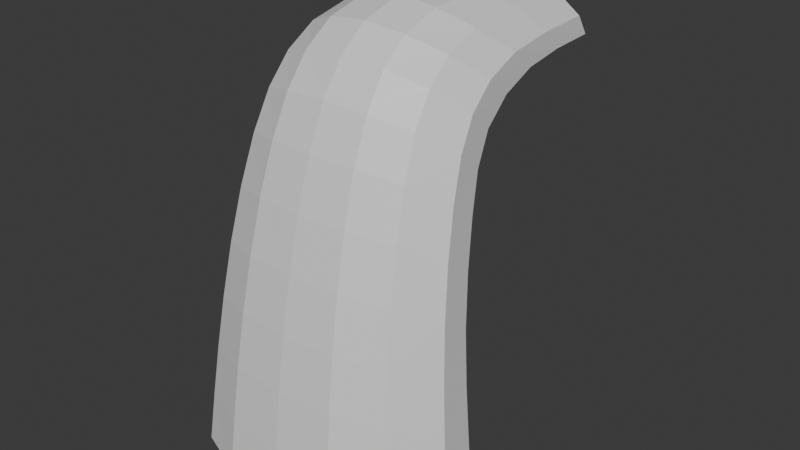 # Source: blend.blend  (saved by Blender 4.0.36; exported with 4.5.12 LTS)
import bpy
from mathutils import Matrix  # noqa: F401  (used for matrix-valued properties, if any)

bpy.ops.wm.read_factory_settings(use_empty=True)
scene = bpy.context.scene
scene.name = 'Scene'

# ---- collections
col_collection = bpy.data.collections.new('Collection'); scene.collection.children.link(col_collection)

# ---- materials (node trees are filled in below, after node groups)
mat_x = bpy.data.materials.new('材质')
mat_x.use_transparent_shadow = False

# ---- material node trees
mat_x.use_nodes = True; mat_x.node_tree.nodes.clear()
_N = mat_x.node_tree.nodes; _L = mat_x.node_tree.links
n0 = _N.new('ShaderNodeBsdfPrincipled'); n0.name = '原理化BSDF'; n0.location = (10, 300)
n0.inputs[3].default_value = 1.45
n1 = _N.new('ShaderNodeOutputMaterial'); n1.name = '材质输出'; n1.location = (300, 300)
_L.new(n0.outputs[0], n1.inputs[0])
n1.is_active_output = True

# ---- world
world_world = bpy.data.worlds.new('World'); scene.world = world_world
world_world.use_nodes = True; world_world.node_tree.nodes.clear()
_N = world_world.node_tree.nodes; _L = world_world.node_tree.links
n0 = _N.new('ShaderNodeOutputWorld'); n0.name = 'World Output'; n0.location = (300, 300)
n1 = _N.new('ShaderNodeBackground'); n1.name = 'Background'; n1.location = (10, 300)
n1.inputs[0].default_value = (0.05088, 0.05088, 0.05088, 1.0)
_L.new(n1.outputs[0], n0.inputs[0])
n0.is_active_output = True
world_world.color = (0.05088, 0.05088, 0.05088)
world_world.use_sun_shadow = False
world_world.sun_shadow_jitter_overblur = 0.0

# ---- meshes
me_x = bpy.data.meshes.new('平面')
me_x.from_pydata([(1.017, -1.101, -2.237), (0.71, -0.2209, 1.196), (-2.957e-05, -1.32, -2.236), (-2.957e-05, -0.3751, 1.34), (0.9415, -0.9932, -1.296), (0.8582, -0.8325, -0.3186), (0.7757, -0.5813, 0.5868), (-2.957e-05, -1.197, -1.237), (-2.958e-05, -1.019, -0.2551), (-2.957e-05, -0.7547, 0.6652), (0.5524, 1.639, 1.507), (-2.957e-05, 1.655, 1.68), (0.6436, 0.4153, 1.485), (-2.957e-05, 0.2917, 1.655), (-2.957e-05, -0.1537, -2.235), (1.254, -0.2861, -2.235), (0.9906, -0.03653, 0.1953), (0.9092, 0.2427, 0.7983), (-2.958e-05, 0.3111, 0.7292), (-2.957e-05, 0.04854, 0.128), (1.191, -0.2691, -1.618), (1.093, -0.2165, -0.6832), (-2.957e-05, -0.1523, -1.673), (-2.958e-05, -0.12, -0.7468), (0.7586, 1.827, 1.124), (-2.957e-05, 1.921, 1.064), (0.8308, 0.8984, 1.093), (-2.957e-05, 0.9818, 1.028), (-1.017, -1.101, -2.237), (-0.71, -0.2209, 1.196), (-0.9415, -0.9932, -1.296), (-0.8583, -0.8325, -0.3186), (-0.7757, -0.5813, 0.5868), (-0.5524, 1.639, 1.507), (-0.6436, 0.4153, 1.485), (-1.254, -0.2861, -2.235), (-0.9907, -0.03653, 0.1953), (-0.9093, 0.2427, 0.7983), (-1.191, -0.2691, -1.618), (-1.093, -0.2165, -0.6832), (-0.7586, 1.827, 1.124), (-0.8308, 0.8984, 1.093), (0.5539, -1.285, -2.237), (0.7414, -0.4211, 0.9324), (0.3829, -0.3434, 1.308), (-2.957e-05, -0.585, 1.043), (0.9798, -1.051, -1.77), (0.9006, -0.9222, -0.8077), (0.8156, -0.7186, 0.1581), (-2.958e-05, -1.262, -1.736), (-2.957e-05, -1.117, -0.7427), (-2.957e-05, -0.8987, 0.2234), (0.5094, -1.163, -1.239), (0.4636, -0.9842, -0.2562), (0.4187, -0.7206, 0.6597), (0.2921, 1.636, 1.635), (0.6, 0.9804, 1.515), (-2.957e-05, -0.1111, 1.542), (0.6788, 0.03641, 1.38), (-2.957e-05, 0.9178, 1.687), (0.3463, 0.3096, 1.612), (0.7437, -0.1534, -2.235), (0.9483, 0.07313, 0.535), (0.5423, 0.3137, 0.7315), (-2.957e-05, 0.148, 0.4662), (1.226, -0.2789, -1.954), (1.145, -0.2542, -1.172), (1.04, -0.1385, -0.2191), (-2.957e-05, -0.1537, -1.985), (-2.958e-05, -0.148, -1.235), (-2.957e-05, -0.04767, -0.2844), (0.7093, -0.1519, -1.672), (0.6511, -0.1187, -0.7456), (0.5906, 0.04973, 0.1291), (0.457, 1.895, 1.064), (0.7941, 1.344, 1.127), (-2.957e-05, 0.5983, 0.9164), (0.8696, 0.5245, 0.9837), (-2.958e-05, 1.434, 1.065), (0.4961, 0.98, 1.029), (0.9252, 0.01948, 0.9897), (1.009, -0.3001, 0.39), (0.8425, 0.6609, 1.279), (1.219, -0.6224, -1.458), (1.298, -0.685, -2.236), (1.115, -0.5155, -0.5009), (-0.001924, 1.891, 1.381), (0.7491, 1.721, 1.304), (0.005398, -0.6713, -2.353), (-0.5539, -1.285, -2.237), (-0.7414, -0.4211, 0.9324), (-0.383, -0.3434, 1.308), (-0.9798, -1.051, -1.77), (-0.9006, -0.9222, -0.8077), (-0.8157, -0.7186, 0.1581), (-0.5095, -1.163, -1.239), (-0.4637, -0.9842, -0.2562), (-0.4187, -0.7206, 0.6597), (-0.2921, 1.636, 1.635), (-0.6001, 0.9804, 1.515), (-0.6788, 0.03641, 1.38), (-0.3464, 0.3096, 1.612), (-0.7438, -0.1534, -2.235), (-0.9483, 0.07313, 0.535), (-0.5424, 0.3137, 0.7315), (-1.226, -0.2789, -1.954), (-1.145, -0.2542, -1.172), (-1.04, -0.1385, -0.2191), (-0.7094, -0.1519, -1.672), (-0.6512, -0.1187, -0.7456), (-0.5907, 0.04973, 0.1291), (-0.4571, 1.895, 1.064), (-0.7942, 1.344, 1.127), (-0.8696, 0.5245, 0.9837), (-0.4962, 0.98, 1.029), (-0.9253, 0.01948, 0.9897), (-1.009, -0.3001, 0.39), (-0.8425, 0.6609, 1.279), (-1.219, -0.6224, -1.458), (-1.298, -0.685, -2.236), (-1.115, -0.5155, -0.5009), (-0.7492, 1.721, 1.304), (0.4, -0.5513, 1.025), (0.5318, -1.228, -1.737), (0.4867, -1.083, -0.7445), (0.4404, -0.8642, 0.2223), (0.3207, 0.919, 1.643), (0.3661, -0.08377, 1.502), (0.5655, 0.15, 0.4679), (0.7285, -0.1535, -1.985), (0.6822, -0.147, -1.234), (0.6199, -0.04643, -0.2833), (0.476, 1.422, 1.065), (0.5187, 0.6004, 0.9183), (0.9655, -0.1651, 0.7295), (0.8848, 0.2878, 1.172), (1.26, -0.6561, -1.863), (1.169, -0.5793, -0.9902), (0.3742, 1.832, 1.347), (1.06, -0.4196, -0.0305), (0.7967, 1.16, 1.31), (0.6498, -0.6534, -2.337), (-0.4, -0.5513, 1.025), (-0.5318, -1.228, -1.737), (-0.4867, -1.083, -0.7445), (-0.4405, -0.8642, 0.2223), (-0.3207, 0.919, 1.643), (-0.3661, -0.08377, 1.502), (-0.5656, 0.15, 0.4679), (-0.7285, -0.1535, -1.985), (-0.6823, -0.147, -1.234), (-0.6199, -0.04643, -0.2833), (-0.476, 1.422, 1.065), (-0.5188, 0.6004, 0.9183), (-0.9656, -0.1651, 0.7295), (-0.8848, 0.2878, 1.172), (-1.26, -0.6561, -1.863), (-1.169, -0.5793, -0.9902), (-0.3749, 1.832, 1.347), (-1.06, -0.4196, -0.0305), (-0.7967, 1.16, 1.31), (-0.6479, -0.6534, -2.337)], [], [(9, 54, 122, 45), (45, 122, 44, 3), (122, 43, 1, 44), (54, 6, 43, 122), (2, 42, 123, 49), (49, 123, 52, 7), (123, 46, 4, 52), (42, 0, 46, 123), (7, 52, 124, 50), (50, 124, 53, 8), (124, 47, 5, 53), (52, 4, 47, 124), (8, 53, 125, 51), (51, 125, 54, 9), (125, 48, 6, 54), (53, 5, 48, 125), (13, 60, 126, 59), (59, 126, 55, 11), (126, 56, 10, 55), (60, 12, 56, 126), (3, 44, 127, 57), (57, 127, 60, 13), (127, 58, 12, 60), (44, 1, 58, 127), (19, 64, 128, 73), (73, 128, 62, 16), (128, 63, 17, 62), (64, 18, 63, 128), (14, 68, 129, 61), (61, 129, 65, 15), (129, 71, 20, 65), (68, 22, 71, 129), (22, 69, 130, 71), (71, 130, 66, 20), (130, 72, 21, 66), (69, 23, 72, 130), (23, 70, 131, 72), (72, 131, 67, 21), (131, 73, 16, 67), (70, 19, 73, 131), (27, 78, 132, 79), (79, 132, 75, 26), (132, 74, 24, 75), (78, 25, 74, 132), (18, 76, 133, 63), (63, 133, 77, 17), (133, 79, 26, 77), (76, 27, 79, 133), (6, 81, 134, 43), (43, 134, 80, 1), (134, 62, 17, 80), (81, 16, 62, 134), (1, 80, 135, 58), (58, 135, 82, 12), (135, 77, 26, 82), (80, 17, 77, 135), (0, 84, 136, 46), (46, 136, 83, 4), (136, 65, 20, 83), (84, 15, 65, 136), (4, 83, 137, 47), (47, 137, 85, 5), (137, 66, 21, 85), (83, 20, 66, 137), (10, 87, 138, 55), (55, 138, 86, 11), (138, 74, 25, 86), (87, 24, 74, 138), (5, 85, 139, 48), (48, 139, 81, 6), (139, 67, 16, 81), (85, 21, 67, 139), (12, 82, 140, 56), (56, 140, 87, 10), (140, 75, 24, 87), (82, 26, 75, 140), (2, 88, 141, 42), (42, 141, 84, 0), (141, 61, 15, 84), (88, 14, 61, 141), (9, 45, 142, 97), (97, 142, 90, 32), (142, 91, 29, 90), (45, 3, 91, 142), (2, 49, 143, 89), (89, 143, 92, 28), (143, 95, 30, 92), (49, 7, 95, 143), (7, 50, 144, 95), (95, 144, 93, 30), (144, 96, 31, 93), (50, 8, 96, 144), (8, 51, 145, 96), (96, 145, 94, 31), (145, 97, 32, 94), (51, 9, 97, 145), (13, 59, 146, 101), (101, 146, 99, 34), (146, 98, 33, 99), (59, 11, 98, 146), (3, 57, 147, 91), (91, 147, 100, 29), (147, 101, 34, 100), (57, 13, 101, 147), (19, 110, 148, 64), (64, 148, 104, 18), (148, 103, 37, 104), (110, 36, 103, 148), (14, 102, 149, 68), (68, 149, 108, 22), (149, 105, 38, 108), (102, 35, 105, 149), (22, 108, 150, 69), (69, 150, 109, 23), (150, 106, 39, 109), (108, 38, 106, 150), (23, 109, 151, 70), (70, 151, 110, 19), (151, 107, 36, 110), (109, 39, 107, 151), (27, 114, 152, 78), (78, 152, 111, 25), (152, 112, 40, 111), (114, 41, 112, 152), (18, 104, 153, 76), (76, 153, 114, 27), (153, 113, 41, 114), (104, 37, 113, 153), (32, 90, 154, 116), (116, 154, 103, 36), (154, 115, 37, 103), (90, 29, 115, 154), (29, 100, 155, 115), (115, 155, 113, 37), (155, 117, 41, 113), (100, 34, 117, 155), (28, 92, 156, 119), (119, 156, 105, 35), (156, 118, 38, 105), (92, 30, 118, 156), (30, 93, 157, 118), (118, 157, 106, 38), (157, 120, 39, 106), (93, 31, 120, 157), (33, 98, 158, 121), (121, 158, 111, 40), (158, 86, 25, 111), (98, 11, 86, 158), (31, 94, 159, 120), (120, 159, 107, 39), (159, 116, 36, 107), (94, 32, 116, 159), (34, 99, 160, 117), (117, 160, 112, 41), (160, 121, 40, 112), (99, 33, 121, 160), (2, 89, 161, 88), (88, 161, 102, 14), (161, 119, 35, 102), (89, 28, 119, 161)])
_k = {(2, 42): 1.0, (0, 42): 1.0, (10, 55): 1.0, (11, 55): 1.0, (14, 61): 1.0, (15, 61): 1.0, (24, 74): 1.0, (25, 74): 1.0, (15, 84): 1.0, (0, 84): 1.0, (24, 87): 1.0, (10, 87): 1.0, (2, 89): 1.0, (28, 89): 1.0, (33, 98): 1.0, (11, 98): 1.0, (14, 102): 1.0, (35, 102): 1.0, (40, 111): 1.0, (25, 111): 1.0, (35, 119): 1.0, (28, 119): 1.0, (40, 121): 1.0, (33, 121): 1.0}
me_x.attributes.new('crease_edge', 'FLOAT', 'EDGE').data.foreach_set('value', [_k.get((min(e.vertices), max(e.vertices)), 0.0) for e in me_x.edges])
_uv = me_x.uv_layers.new(name='UV 贴图')
_uv.uv.foreach_set('vector', [0.5001, 0.5203, 0.4364, 0.5219, 0.4405, 0.5772, 0.5, 0.5762, 0.5, 0.5762, 0.4405, 0.5772, 0.444, 0.6237, 0.5, 0.6238, 0.4405, 0.5772, 0.3823, 0.5782, 0.3878, 0.6261, 0.444, 0.6237, 0.4364, 0.5219, 0.3749, 0.5212, 0.3823, 0.5782, 0.4405, 0.5772, 0.5005, 0.1608, 0.4383, 0.1673, 0.4398, 0.214, 0.5004, 0.2145, 0.5004, 0.2145, 0.4398, 0.214, 0.4368, 0.2661, 0.5003, 0.2683, 0.4398, 0.214, 0.3895, 0.2085, 0.3807, 0.2546, 0.4368, 0.2661, 0.4383, 0.1673, 0.3934, 0.1729, 0.3895, 0.2085, 0.4398, 0.214, 0.5003, 0.2683, 0.4368, 0.2661, 0.4335, 0.3245, 0.5002, 0.3266, 0.5002, 0.3266, 0.4335, 0.3245, 0.432, 0.3889, 0.5002, 0.3898, 0.4335, 0.3245, 0.3725, 0.3123, 0.3682, 0.3798, 0.432, 0.3889, 0.4368, 0.2661, 0.3807, 0.2546, 0.3725, 0.3123, 0.4335, 0.3245, 0.5002, 0.3898, 0.432, 0.3889, 0.4331, 0.4571, 0.5001, 0.4564, 0.5001, 0.4564, 0.4331, 0.4571, 0.4364, 0.5219, 0.5001, 0.5203, 0.4331, 0.4571, 0.3691, 0.4525, 0.3749, 0.5212, 0.4364, 0.5219, 0.432, 0.3889, 0.3682, 0.3798, 0.3691, 0.4525, 0.4331, 0.4571, 0.5, 0.7208, 0.4414, 0.7211, 0.4388, 0.8032, 0.4999, 0.803, 0.4999, 0.803, 0.4388, 0.8032, 0.44, 0.8869, 0.4997, 0.8936, 0.4388, 0.8032, 0.3801, 0.8129, 0.3868, 0.8835, 0.44, 0.8869, 0.4414, 0.7211, 0.383, 0.7308, 0.3801, 0.8129, 0.4388, 0.8032, 0.5, 0.6238, 0.444, 0.6237, 0.4443, 0.6661, 0.5, 0.6659, 0.5, 0.6659, 0.4443, 0.6661, 0.4414, 0.7211, 0.5, 0.7208, 0.4443, 0.6661, 0.3879, 0.6718, 0.383, 0.7308, 0.4414, 0.7211, 0.444, 0.6237, 0.3878, 0.6261, 0.3879, 0.6718, 0.4443, 0.6661, -1.242e-08, 0.5, -1.552e-08, 0.625, 0.1488, 0.5951, 0.1449, 0.4988, 0.1449, 0.4988, 0.1488, 0.5951, 0.2474, 0.5763, 0.2395, 0.4962, 0.1488, 0.5951, 0.1554, 0.6834, 0.254, 0.6507, 0.2474, 0.5763, -1.552e-08, 0.625, -1.863e-08, 0.75, 0.1554, 0.6834, 0.1488, 0.5951, 0.3333, 9.252e-18, 0.1667, 1.156e-17, 0.2733, 0.1303, 0.3222, 0.1192, 0.3222, 0.1192, 0.2733, 0.1303, 0.3148, 0.1719, 0.339, 0.1593, 0.2733, 0.1303, 0.2164, 0.1501, 0.29, 0.196, 0.3148, 0.1719, 0.1667, 1.156e-17, 1.784e-15, 1.388e-17, 0.2164, 0.1501, 0.2733, 0.1303, 1.784e-15, 1.388e-17, -3.104e-09, 0.125, 0.1789, 0.2038, 0.2164, 0.1501, 0.2164, 0.1501, 0.1789, 0.2038, 0.2651, 0.2464, 0.29, 0.196, 0.1789, 0.2038, 0.1561, 0.2935, 0.2477, 0.3215, 0.2651, 0.2464, -3.104e-09, 0.125, -6.209e-09, 0.25, 0.1561, 0.2935, 0.1789, 0.2038, -6.209e-09, 0.25, -9.313e-09, 0.375, 0.1463, 0.3953, 0.1561, 0.2935, 0.1561, 0.2935, 0.1463, 0.3953, 0.2392, 0.4081, 0.2477, 0.3215, 0.1463, 0.3953, 0.1449, 0.4988, 0.2395, 0.4962, 0.2392, 0.4081, -9.313e-09, 0.375, -1.242e-08, 0.5, 0.1449, 0.4988, 0.1463, 0.3953, -2.484e-08, 1.0, 0.1667, 1.0, 0.2434, 0.9172, 0.1867, 0.8673, 0.1867, 0.8673, 0.2434, 0.9172, 0.2925, 0.8731, 0.2694, 0.8121, 0.2434, 0.9172, 0.3202, 0.9289, 0.3193, 0.9079, 0.2925, 0.8731, 0.1667, 1.0, 0.3333, 1.0, 0.3202, 0.9289, 0.2434, 0.9172, -1.863e-08, 0.75, -2.173e-08, 0.875, 0.1653, 0.7775, 0.1554, 0.6834, 0.1554, 0.6834, 0.1653, 0.7775, 0.2604, 0.7306, 0.254, 0.6507, 0.1653, 0.7775, 0.1867, 0.8673, 0.2694, 0.8121, 0.2604, 0.7306, -2.173e-08, 0.875, -2.484e-08, 1.0, 0.1867, 0.8673, 0.1653, 0.7775, 0.3749, 0.5212, 0.3032, 0.511, 0.3128, 0.5773, 0.3823, 0.5782, 0.3823, 0.5782, 0.3128, 0.5773, 0.32, 0.6346, 0.3878, 0.6261, 0.3128, 0.5773, 0.2474, 0.5763, 0.254, 0.6507, 0.32, 0.6346, 0.3032, 0.511, 0.2395, 0.4962, 0.2474, 0.5763, 0.3128, 0.5773, 0.3878, 0.6261, 0.32, 0.6346, 0.3206, 0.6937, 0.3879, 0.6718, 0.3879, 0.6718, 0.3206, 0.6937, 0.3193, 0.7645, 0.383, 0.7308, 0.3206, 0.6937, 0.2604, 0.7306, 0.2694, 0.8121, 0.3193, 0.7645, 0.32, 0.6346, 0.254, 0.6507, 0.2604, 0.7306, 0.3206, 0.6937, 0.3934, 0.1729, 0.3593, 0.1683, 0.3456, 0.1924, 0.3895, 0.2085, 0.3895, 0.2085, 0.3456, 0.1924, 0.3281, 0.2272, 0.3807, 0.2546, 0.3456, 0.1924, 0.3148, 0.1719, 0.29, 0.196, 0.3281, 0.2272, 0.3593, 0.1683, 0.339, 0.1593, 0.3148, 0.1719, 0.3456, 0.1924, 0.3807, 0.2546, 0.3281, 0.2272, 0.3119, 0.2817, 0.3725, 0.3123, 0.3725, 0.3123, 0.3119, 0.2817, 0.3017, 0.353, 0.3682, 0.3798, 0.3119, 0.2817, 0.2651, 0.2464, 0.2477, 0.3215, 0.3017, 0.353, 0.3281, 0.2272, 0.29, 0.196, 0.2651, 0.2464, 0.3119, 0.2817, 0.3868, 0.8835, 0.3443, 0.8914, 0.3913, 0.9213, 0.44, 0.8869, 0.44, 0.8869, 0.3913, 0.9213, 0.5, 1.0, 0.4997, 0.8936, 0.3913, 0.9213, 0.3202, 0.9289, 0.3333, 1.0, 0.5, 1.0, 0.3443, 0.8914, 0.3193, 0.9079, 0.3202, 0.9289, 0.3913, 0.9213, 0.3682, 0.3798, 0.3017, 0.353, 0.2987, 0.4328, 0.3691, 0.4525, 0.3691, 0.4525, 0.2987, 0.4328, 0.3032, 0.511, 0.3749, 0.5212, 0.2987, 0.4328, 0.2392, 0.4081, 0.2395, 0.4962, 0.3032, 0.511, 0.3017, 0.353, 0.2477, 0.3215, 0.2392, 0.4081, 0.2987, 0.4328, 0.383, 0.7308, 0.3193, 0.7645, 0.3253, 0.8419, 0.3801, 0.8129, 0.3801, 0.8129, 0.3253, 0.8419, 0.3443, 0.8914, 0.3868, 0.8835, 0.3253, 0.8419, 0.2925, 0.8731, 0.3193, 0.9079, 0.3443, 0.8914, 0.3193, 0.7645, 0.2694, 0.8121, 0.2925, 0.8731, 0.3253, 0.8419, 0.5005, 0.1608, 0.5, 6.939e-18, 0.3965, 0.1227, 0.4383, 0.1673, 0.4383, 0.1673, 0.3965, 0.1227, 0.3593, 0.1683, 0.3934, 0.1729, 0.3965, 0.1227, 0.3222, 0.1192, 0.339, 0.1593, 0.3593, 0.1683, 0.5, 6.939e-18, 0.3333, 9.252e-18, 0.3222, 0.1192, 0.3965, 0.1227, 0.5001, 0.5203, 0.5, 0.5762, 0.5596, 0.5772, 0.5638, 0.5219, 0.5638, 0.5219, 0.5596, 0.5772, 0.6178, 0.5782, 0.6253, 0.5212, 0.5596, 0.5772, 0.5561, 0.6237, 0.6122, 0.6262, 0.6178, 0.5782, 0.5, 0.5762, 0.5, 0.6238, 0.5561, 0.6237, 0.5596, 0.5772, 0.5005, 0.1608, 0.5004, 0.2145, 0.561, 0.2142, 0.5628, 0.1676, 0.5628, 0.1676, 0.561, 0.2142, 0.6112, 0.2087, 0.6075, 0.1732, 0.561, 0.2142, 0.5638, 0.2661, 0.6199, 0.2547, 0.6112, 0.2087, 0.5004, 0.2145, 0.5003, 0.2683, 0.5638, 0.2661, 0.561, 0.2142, 0.5003, 0.2683, 0.5002, 0.3266, 0.5669, 0.3245, 0.5638, 0.2661, 0.5638, 0.2661, 0.5669, 0.3245, 0.628, 0.3124, 0.6199, 0.2547, 0.5669, 0.3245, 0.5683, 0.3889, 0.6321, 0.3798, 0.628, 0.3124, 0.5002, 0.3266, 0.5002, 0.3898, 0.5683, 0.3889, 0.5669, 0.3245, 0.5002, 0.3898, 0.5001, 0.4564, 0.5672, 0.4571, 0.5683, 0.3889, 0.5683, 0.3889, 0.5672, 0.4571, 0.6311, 0.4525, 0.6321, 0.3798, 0.5672, 0.4571, 0.5638, 0.5219, 0.6253, 0.5212, 0.6311, 0.4525, 0.5001, 0.4564, 0.5001, 0.5203, 0.5638, 0.5219, 0.5672, 0.4571, 0.5, 0.7208, 0.4999, 0.803, 0.561, 0.8033, 0.5585, 0.7211, 0.5585, 0.7211, 0.561, 0.8033, 0.6197, 0.8129, 0.6169, 0.7308, 0.561, 0.8033, 0.5595, 0.887, 0.6128, 0.8837, 0.6197, 0.8129, 0.4999, 0.803, 0.4997, 0.8936, 0.5595, 0.887, 0.561, 0.8033, 0.5, 0.6238, 0.5, 0.6659, 0.5557, 0.6661, 0.5561, 0.6237, 0.5561, 0.6237, 0.5557, 0.6661, 0.6121, 0.6718, 0.6122, 0.6262, 0.5557, 0.6661, 0.5585, 0.7211, 0.6169, 0.7308, 0.6121, 0.6718, 0.5, 0.6659, 0.5, 0.7208, 0.5585, 0.7211, 0.5557, 0.6661, 1.0, 0.5, 0.8552, 0.4989, 0.8512, 0.5952, 1.0, 0.625, 1.0, 0.625, 0.8512, 0.5952, 0.8446, 0.6834, 1.0, 0.75, 0.8512, 0.5952, 0.7527, 0.5764, 0.746, 0.6508, 0.8446, 0.6834, 0.8552, 0.4989, 0.7606, 0.4962, 0.7527, 0.5764, 0.8512, 0.5952, 0.6667, 4.626e-18, 0.6784, 0.1197, 0.7272, 0.1307, 0.8333, 2.313e-18, 0.8333, 2.313e-18, 0.7272, 0.1307, 0.784, 0.1504, 1.0, -3.447e-25, 0.7272, 0.1307, 0.6857, 0.1722, 0.7105, 0.1962, 0.784, 0.1504, 0.6784, 0.1197, 0.6617, 0.1597, 0.6857, 0.1722, 0.7272, 0.1307, 1.0, -3.447e-25, 0.784, 0.1504, 0.8214, 0.204, 1.0, 0.125, 1.0, 0.125, 0.8214, 0.204, 0.8441, 0.2936, 1.0, 0.25, 0.8214, 0.204, 0.7353, 0.2465, 0.7526, 0.3216, 0.8441, 0.2936, 0.784, 0.1504, 0.7105, 0.1962, 0.7353, 0.2465, 0.8214, 0.204, 1.0, 0.25, 0.8441, 0.2936, 0.8538, 0.3953, 1.0, 0.375, 1.0, 0.375, 0.8538, 0.3953, 0.8552, 0.4989, 1.0, 0.5, 0.8538, 0.3953, 0.761, 0.4082, 0.7606, 0.4962, 0.8552, 0.4989, 0.8441, 0.2936, 0.7526, 0.3216, 0.761, 0.4082, 0.8538, 0.3953, 1.0, 1.0, 0.8132, 0.8674, 0.7565, 0.9173, 0.8333, 1.0, 0.8333, 1.0, 0.7565, 0.9173, 0.6795, 0.9291, 0.6667, 1.0, 0.7565, 0.9173, 0.7072, 0.8732, 0.6805, 0.9081, 0.6795, 0.9291, 0.8132, 0.8674, 0.7305, 0.8122, 0.7072, 0.8732, 0.7565, 0.9173, 1.0, 0.75, 0.8446, 0.6834, 0.8346, 0.7775, 1.0, 0.875, 1.0, 0.875, 0.8346, 0.7775, 0.8132, 0.8674, 1.0, 1.0, 0.8346, 0.7775, 0.7395, 0.7307, 0.7305, 0.8122, 0.8132, 0.8674, 0.8446, 0.6834, 0.746, 0.6508, 0.7395, 0.7307, 0.8346, 0.7775, 0.6253, 0.5212, 0.6178, 0.5782, 0.6872, 0.5774, 0.697, 0.5111, 0.697, 0.5111, 0.6872, 0.5774, 0.7527, 0.5764, 0.7606, 0.4962, 0.6872, 0.5774, 0.68, 0.6347, 0.746, 0.6508, 0.7527, 0.5764, 0.6178, 0.5782, 0.6122, 0.6262, 0.68, 0.6347, 0.6872, 0.5774, 0.6122, 0.6262, 0.6121, 0.6718, 0.6794, 0.6937, 0.68, 0.6347, 0.68, 0.6347, 0.6794, 0.6937, 0.7395, 0.7307, 0.746, 0.6508, 0.6794, 0.6937, 0.6806, 0.7646, 0.7305, 0.8122, 0.7395, 0.7307, 0.6121, 0.6718, 0.6169, 0.7308, 0.6806, 0.7646, 0.6794, 0.6937, 0.6075, 0.1732, 0.6112, 0.2087, 0.6551, 0.1927, 0.6415, 0.1687, 0.6415, 0.1687, 0.6551, 0.1927, 0.6857, 0.1722, 0.6617, 0.1597, 0.6551, 0.1927, 0.6724, 0.2275, 0.7105, 0.1962, 0.6857, 0.1722, 0.6112, 0.2087, 0.6199, 0.2547, 0.6724, 0.2275, 0.6551, 0.1927, 0.6199, 0.2547, 0.628, 0.3124, 0.6885, 0.2818, 0.6724, 0.2275, 0.6724, 0.2275, 0.6885, 0.2818, 0.7353, 0.2465, 0.7105, 0.1962, 0.6885, 0.2818, 0.6986, 0.3531, 0.7526, 0.3216, 0.7353, 0.2465, 0.628, 0.3124, 0.6321, 0.3798, 0.6986, 0.3531, 0.6885, 0.2818, 0.6128, 0.8837, 0.5595, 0.887, 0.6082, 0.9217, 0.6553, 0.8916, 0.6553, 0.8916, 0.6082, 0.9217, 0.6795, 0.9291, 0.6805, 0.9081, 0.6082, 0.9217, 0.5, 1.0, 0.6667, 1.0, 0.6795, 0.9291, 0.5595, 0.887, 0.4997, 0.8936, 0.5, 1.0, 0.6082, 0.9217, 0.6321, 0.3798, 0.6311, 0.4525, 0.7015, 0.4328, 0.6986, 0.3531, 0.6986, 0.3531, 0.7015, 0.4328, 0.761, 0.4082, 0.7526, 0.3216, 0.7015, 0.4328, 0.697, 0.5111, 0.7606, 0.4962, 0.761, 0.4082, 0.6311, 0.4525, 0.6253, 0.5212, 0.697, 0.5111, 0.7015, 0.4328, 0.6169, 0.7308, 0.6197, 0.8129, 0.6745, 0.842, 0.6806, 0.7646, 0.6806, 0.7646, 0.6745, 0.842, 0.7072, 0.8732, 0.7305, 0.8122, 0.6745, 0.842, 0.6553, 0.8916, 0.6805, 0.9081, 0.7072, 0.8732, 0.6197, 0.8129, 0.6128, 0.8837, 0.6553, 0.8916, 0.6745, 0.842, 0.5005, 0.1608, 0.5628, 0.1676, 0.6045, 0.1232, 0.5, 6.939e-18, 0.5, 6.939e-18, 0.6045, 0.1232, 0.6784, 0.1197, 0.6667, 4.626e-18, 0.6045, 0.1232, 0.6415, 0.1687, 0.6617, 0.1597, 0.6784, 0.1197, 0.5628, 0.1676, 0.6075, 0.1732, 0.6415, 0.1687, 0.6045, 0.1232])
me_x.materials.append(mat_x)
me_x.update()

# ---- objects
ob_x = bpy.data.objects.new('平面', me_x)

# ---- transforms, parenting, visibility, modifiers, constraints
ob_x.location = (0.0, 0.0, 0.0)

# ---- collection membership
col_collection.objects.link(ob_x)

# ---- scene / render settings (as saved in the file)
scene.frame_start = 1; scene.frame_end = 250; scene.frame_set(1)
scene.render.engine = 'BLENDER_EEVEE_NEXT'
scene.cycles.sampling_pattern = 'TABULATED_SOBOL'
bpy.context.view_layer.update()

# ---- added for rendering (the .blend has no active camera and no usable light): camera, sun
cam_auto = bpy.data.cameras.new('AutoCamera')
cam_auto.lens = 50.0
cam_auto.sensor_width = 36.0
cam_auto.clip_end = 1000.0
ob_auto_camera = bpy.data.objects.new('AutoCamera', cam_auto)
scene.collection.objects.link(ob_auto_camera)
ob_auto_camera.location = (5.35982, -6.13129, 3.95519)
ob_auto_camera.rotation_euler = (1.09748, -7.21219e-08, 0.694738)
scene.camera = ob_auto_camera
light_auto_sun = bpy.data.lights.new('AutoSun', 'SUN')
light_auto_sun.energy = 3.0
light_auto_sun.angle = 0.0523599
ob_auto_sun = bpy.data.objects.new('AutoSun', light_auto_sun)
scene.collection.objects.link(ob_auto_sun)
ob_auto_sun.rotation_euler = (0.872665, 0.174533, 0.523599)
bpy.context.view_layer.update()
